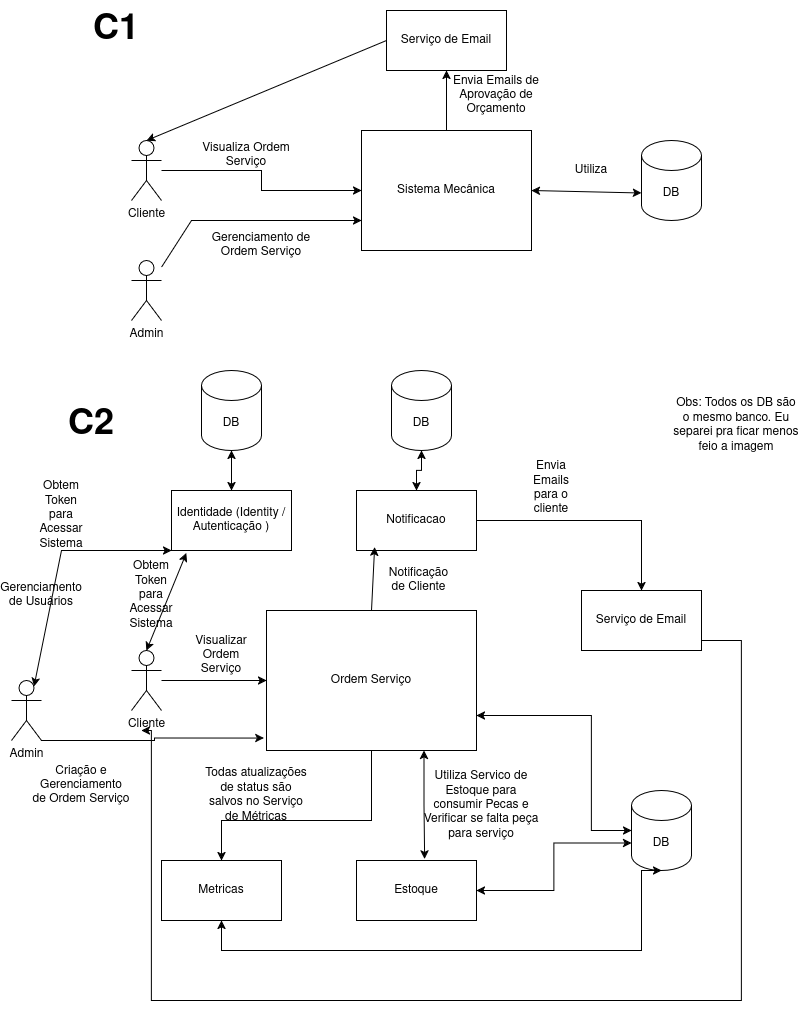

The diagram above was exported from draw.io. Its source (the exported page's mxGraphModel, read from the mxfile embedded in the PNG):
<mxGraphModel dx="1042" dy="546" grid="1" gridSize="10" guides="1" tooltips="1" connect="1" arrows="1" fold="1" page="1" pageScale="1" pageWidth="850" pageHeight="1100" math="0" shadow="0">
  <root>
    <mxCell id="0" />
    <mxCell id="1" parent="0" />
    <mxCell id="1IuDVFt3unrHOIzwuw2z-5" edge="1" parent="1" source="1IuDVFt3unrHOIzwuw2z-1" style="edgeStyle=orthogonalEdgeStyle;rounded=0;orthogonalLoop=1;jettySize=auto;html=1;startArrow=classic;startFill=1;endArrow=none;endFill=0;" target="1IuDVFt3unrHOIzwuw2z-2">
      <mxGeometry relative="1" as="geometry" />
    </mxCell>
    <mxCell id="1IuDVFt3unrHOIzwuw2z-1" parent="1" style="rounded=0;whiteSpace=wrap;html=1;" value="&lt;div&gt;Sistema Mecânica&lt;/div&gt;" vertex="1">
      <mxGeometry height="120" width="170" x="380" y="180" as="geometry" />
    </mxCell>
    <mxCell id="1IuDVFt3unrHOIzwuw2z-2" parent="1" style="shape=umlActor;verticalLabelPosition=bottom;verticalAlign=top;html=1;outlineConnect=0;" value="&lt;div&gt;Cliente&lt;/div&gt;" vertex="1">
      <mxGeometry height="60" width="30" x="150" y="190" as="geometry" />
    </mxCell>
    <mxCell id="1IuDVFt3unrHOIzwuw2z-3" parent="1" style="shape=umlActor;verticalLabelPosition=bottom;verticalAlign=top;html=1;outlineConnect=0;" value="&lt;div&gt;Admin&lt;/div&gt;" vertex="1">
      <mxGeometry height="60" width="30" x="150" y="310" as="geometry" />
    </mxCell>
    <mxCell id="1IuDVFt3unrHOIzwuw2z-4" edge="1" parent="1" source="1IuDVFt3unrHOIzwuw2z-3" style="endArrow=classic;html=1;rounded=0;entryX=0;entryY=0.75;entryDx=0;entryDy=0;" target="1IuDVFt3unrHOIzwuw2z-1" value="">
      <mxGeometry height="50" relative="1" width="50" as="geometry">
        <Array as="points">
          <mxPoint x="210" y="270" />
        </Array>
        <mxPoint x="400" y="310" as="sourcePoint" />
        <mxPoint x="450" y="260" as="targetPoint" />
      </mxGeometry>
    </mxCell>
    <mxCell id="1IuDVFt3unrHOIzwuw2z-6" parent="1" style="rounded=0;whiteSpace=wrap;html=1;" value="Serviço de Email" vertex="1">
      <mxGeometry height="60" width="120" x="405" y="60" as="geometry" />
    </mxCell>
    <mxCell id="1IuDVFt3unrHOIzwuw2z-7" edge="1" parent="1" source="1IuDVFt3unrHOIzwuw2z-1" style="endArrow=classic;html=1;rounded=0;entryX=0.5;entryY=1;entryDx=0;entryDy=0;exitX=0.5;exitY=0;exitDx=0;exitDy=0;" target="1IuDVFt3unrHOIzwuw2z-6" value="">
      <mxGeometry height="50" relative="1" width="50" as="geometry">
        <mxPoint x="400" y="310" as="sourcePoint" />
        <mxPoint x="450" y="260" as="targetPoint" />
      </mxGeometry>
    </mxCell>
    <mxCell id="1IuDVFt3unrHOIzwuw2z-9" edge="1" parent="1" source="1IuDVFt3unrHOIzwuw2z-6" style="endArrow=classic;html=1;rounded=0;exitX=0;exitY=0.5;exitDx=0;exitDy=0;entryX=0.5;entryY=0;entryDx=0;entryDy=0;entryPerimeter=0;" target="1IuDVFt3unrHOIzwuw2z-2" value="">
      <mxGeometry height="50" relative="1" width="50" as="geometry">
        <mxPoint x="400" y="310" as="sourcePoint" />
        <mxPoint x="450" y="260" as="targetPoint" />
      </mxGeometry>
    </mxCell>
    <mxCell id="1IuDVFt3unrHOIzwuw2z-21" edge="1" parent="1" source="1IuDVFt3unrHOIzwuw2z-10" style="edgeStyle=orthogonalEdgeStyle;rounded=0;orthogonalLoop=1;jettySize=auto;html=1;entryX=0.5;entryY=0;entryDx=0;entryDy=0;" target="1IuDVFt3unrHOIzwuw2z-14">
      <mxGeometry relative="1" as="geometry">
        <Array as="points">
          <mxPoint x="390" y="870" />
          <mxPoint x="240" y="870" />
        </Array>
      </mxGeometry>
    </mxCell>
    <mxCell id="1IuDVFt3unrHOIzwuw2z-22" edge="1" parent="1" source="1IuDVFt3unrHOIzwuw2z-10" style="edgeStyle=orthogonalEdgeStyle;rounded=0;orthogonalLoop=1;jettySize=auto;html=1;entryX=0.568;entryY=-0.028;entryDx=0;entryDy=0;entryPerimeter=0;startArrow=classic;startFill=1;exitX=0.75;exitY=1;exitDx=0;exitDy=0;" target="1IuDVFt3unrHOIzwuw2z-11">
      <mxGeometry relative="1" as="geometry">
        <mxPoint x="410" y="880" as="targetPoint" />
      </mxGeometry>
    </mxCell>
    <mxCell id="1IuDVFt3unrHOIzwuw2z-10" parent="1" style="rounded=0;whiteSpace=wrap;html=1;" value="Ordem Serviço" vertex="1">
      <mxGeometry height="140" width="210" x="285" y="660" as="geometry" />
    </mxCell>
    <mxCell id="1IuDVFt3unrHOIzwuw2z-11" parent="1" style="rounded=0;whiteSpace=wrap;html=1;" value="Estoque" vertex="1">
      <mxGeometry height="60" width="120" x="375" y="910" as="geometry" />
    </mxCell>
    <mxCell id="1IuDVFt3unrHOIzwuw2z-12" parent="1" style="rounded=0;whiteSpace=wrap;html=1;" value="Identidade (Identity / Autenticação )" vertex="1">
      <mxGeometry height="60" width="120" x="190" y="540" as="geometry" />
    </mxCell>
    <mxCell id="1IuDVFt3unrHOIzwuw2z-31" edge="1" parent="1" source="1IuDVFt3unrHOIzwuw2z-13" style="edgeStyle=orthogonalEdgeStyle;rounded=0;orthogonalLoop=1;jettySize=auto;html=1;entryX=0.5;entryY=0;entryDx=0;entryDy=0;" target="1IuDVFt3unrHOIzwuw2z-16">
      <mxGeometry relative="1" as="geometry" />
    </mxCell>
    <mxCell id="1IuDVFt3unrHOIzwuw2z-13" parent="1" style="rounded=0;whiteSpace=wrap;html=1;" value="&lt;div&gt;Notificacao&lt;/div&gt;" vertex="1">
      <mxGeometry height="60" width="120" x="375" y="540" as="geometry" />
    </mxCell>
    <mxCell id="1IuDVFt3unrHOIzwuw2z-14" parent="1" style="rounded=0;whiteSpace=wrap;html=1;" value="Metricas" vertex="1">
      <mxGeometry height="60" width="120" x="180" y="910" as="geometry" />
    </mxCell>
    <mxCell id="1IuDVFt3unrHOIzwuw2z-16" parent="1" style="rounded=0;whiteSpace=wrap;html=1;" value="Serviço de Email" vertex="1">
      <mxGeometry height="60" width="120" x="600" y="640" as="geometry" />
    </mxCell>
    <mxCell id="1IuDVFt3unrHOIzwuw2z-19" edge="1" parent="1" source="1IuDVFt3unrHOIzwuw2z-17" style="edgeStyle=orthogonalEdgeStyle;rounded=0;orthogonalLoop=1;jettySize=auto;html=1;" target="1IuDVFt3unrHOIzwuw2z-10">
      <mxGeometry relative="1" as="geometry" />
    </mxCell>
    <mxCell id="1IuDVFt3unrHOIzwuw2z-17" parent="1" style="shape=umlActor;verticalLabelPosition=bottom;verticalAlign=top;html=1;outlineConnect=0;" value="Cliente" vertex="1">
      <mxGeometry height="60" width="30" x="150" y="700" as="geometry" />
    </mxCell>
    <mxCell id="1IuDVFt3unrHOIzwuw2z-18" parent="1" style="shape=umlActor;verticalLabelPosition=bottom;verticalAlign=top;html=1;outlineConnect=0;" value="Admin" vertex="1">
      <mxGeometry height="60" width="30" x="30" y="730" as="geometry" />
    </mxCell>
    <mxCell id="1IuDVFt3unrHOIzwuw2z-20" edge="1" parent="1" source="1IuDVFt3unrHOIzwuw2z-18" style="edgeStyle=orthogonalEdgeStyle;rounded=0;orthogonalLoop=1;jettySize=auto;html=1;entryX=-0.013;entryY=0.911;entryDx=0;entryDy=0;entryPerimeter=0;" target="1IuDVFt3unrHOIzwuw2z-10">
      <mxGeometry relative="1" as="geometry">
        <Array as="points">
          <mxPoint x="173" y="790" />
          <mxPoint x="173" y="788" />
        </Array>
      </mxGeometry>
    </mxCell>
    <mxCell id="1IuDVFt3unrHOIzwuw2z-24" edge="1" parent="1" source="1IuDVFt3unrHOIzwuw2z-18" style="endArrow=classic;html=1;rounded=0;exitX=0.75;exitY=0.1;exitDx=0;exitDy=0;exitPerimeter=0;entryX=0;entryY=1;entryDx=0;entryDy=0;startArrow=classic;startFill=1;" target="1IuDVFt3unrHOIzwuw2z-12" value="">
      <mxGeometry height="50" relative="1" width="50" as="geometry">
        <Array as="points">
          <mxPoint x="80" y="600" />
        </Array>
        <mxPoint x="380" y="770" as="sourcePoint" />
        <mxPoint x="430" y="720" as="targetPoint" />
      </mxGeometry>
    </mxCell>
    <mxCell id="1IuDVFt3unrHOIzwuw2z-25" edge="1" parent="1" source="1IuDVFt3unrHOIzwuw2z-17" style="endArrow=classic;startArrow=classic;html=1;rounded=0;exitX=0.5;exitY=0;exitDx=0;exitDy=0;exitPerimeter=0;entryX=0.124;entryY=1.042;entryDx=0;entryDy=0;entryPerimeter=0;" target="1IuDVFt3unrHOIzwuw2z-12" value="">
      <mxGeometry height="50" relative="1" width="50" as="geometry">
        <mxPoint x="380" y="770" as="sourcePoint" />
        <mxPoint x="430" y="720" as="targetPoint" />
      </mxGeometry>
    </mxCell>
    <mxCell id="1IuDVFt3unrHOIzwuw2z-26" parent="1" style="text;html=1;whiteSpace=wrap;strokeColor=none;fillColor=none;align=center;verticalAlign=middle;rounded=0;" value="&lt;div&gt;Obtem Token para Acessar Sistema&lt;/div&gt;" vertex="1">
      <mxGeometry height="30" width="60" x="140" y="630" as="geometry" />
    </mxCell>
    <mxCell id="1IuDVFt3unrHOIzwuw2z-27" parent="1" style="text;html=1;whiteSpace=wrap;strokeColor=none;fillColor=none;align=center;verticalAlign=middle;rounded=0;" value="&lt;div&gt;Obtem Token para Acessar Sistema&lt;/div&gt;" vertex="1">
      <mxGeometry height="30" width="60" x="50" y="550" as="geometry" />
    </mxCell>
    <mxCell id="1IuDVFt3unrHOIzwuw2z-29" edge="1" parent="1" source="1IuDVFt3unrHOIzwuw2z-10" style="endArrow=classic;html=1;rounded=0;exitX=0.5;exitY=0;exitDx=0;exitDy=0;entryX=0.151;entryY=0.944;entryDx=0;entryDy=0;entryPerimeter=0;" target="1IuDVFt3unrHOIzwuw2z-13" value="">
      <mxGeometry height="50" relative="1" width="50" as="geometry">
        <mxPoint x="380" y="770" as="sourcePoint" />
        <mxPoint x="430" y="720" as="targetPoint" />
      </mxGeometry>
    </mxCell>
    <mxCell id="1IuDVFt3unrHOIzwuw2z-30" parent="1" style="text;html=1;whiteSpace=wrap;strokeColor=none;fillColor=none;align=center;verticalAlign=middle;rounded=0;" value="&lt;div&gt;Notificação de Cliente&lt;/div&gt;" vertex="1">
      <mxGeometry height="40" width="65" x="405" y="610" as="geometry" />
    </mxCell>
    <mxCell id="1IuDVFt3unrHOIzwuw2z-32" parent="1" style="text;html=1;whiteSpace=wrap;strokeColor=none;fillColor=none;align=center;verticalAlign=middle;rounded=0;" value="&lt;div&gt;Envia Emails para o cliente&lt;/div&gt;&lt;div&gt;&lt;br&gt;&lt;/div&gt;" vertex="1">
      <mxGeometry height="30" width="60" x="540" y="530" as="geometry" />
    </mxCell>
    <mxCell id="1IuDVFt3unrHOIzwuw2z-33" edge="1" parent="1" style="edgeStyle=orthogonalEdgeStyle;rounded=0;orthogonalLoop=1;jettySize=auto;html=1;">
      <mxGeometry relative="1" as="geometry">
        <Array as="points">
          <mxPoint x="760" y="690" />
          <mxPoint x="760" y="1050" />
          <mxPoint x="170" y="1050" />
          <mxPoint x="170" y="780" />
        </Array>
        <mxPoint x="720" y="690" as="sourcePoint" />
        <mxPoint x="160" y="780" as="targetPoint" />
      </mxGeometry>
    </mxCell>
    <mxCell id="1IuDVFt3unrHOIzwuw2z-35" parent="1" style="shape=cylinder3;whiteSpace=wrap;html=1;boundedLbl=1;backgroundOutline=1;size=15;" value="DB" vertex="1">
      <mxGeometry height="80" width="60" x="220" y="420" as="geometry" />
    </mxCell>
    <mxCell id="1IuDVFt3unrHOIzwuw2z-36" edge="1" parent="1" source="1IuDVFt3unrHOIzwuw2z-12" style="endArrow=classic;startArrow=classic;html=1;rounded=0;exitX=0.5;exitY=0;exitDx=0;exitDy=0;entryX=0.5;entryY=1;entryDx=0;entryDy=0;entryPerimeter=0;" target="1IuDVFt3unrHOIzwuw2z-35" value="">
      <mxGeometry height="50" relative="1" width="50" as="geometry">
        <mxPoint x="510" y="690" as="sourcePoint" />
        <mxPoint x="560" y="640" as="targetPoint" />
      </mxGeometry>
    </mxCell>
    <mxCell id="1IuDVFt3unrHOIzwuw2z-37" parent="1" style="text;html=1;whiteSpace=wrap;strokeColor=none;fillColor=none;align=center;verticalAlign=middle;rounded=0;" value="Obs: Todos os DB são o mesmo banco. Eu separei pra ficar menos feio a imagem" vertex="1">
      <mxGeometry height="30" width="130" x="690" y="460" as="geometry" />
    </mxCell>
    <mxCell id="1IuDVFt3unrHOIzwuw2z-38" parent="1" style="shape=cylinder3;whiteSpace=wrap;html=1;boundedLbl=1;backgroundOutline=1;size=15;" value="DB" vertex="1">
      <mxGeometry height="80" width="60" x="410" y="420" as="geometry" />
    </mxCell>
    <mxCell id="1IuDVFt3unrHOIzwuw2z-39" edge="1" parent="1" source="1IuDVFt3unrHOIzwuw2z-13" style="edgeStyle=orthogonalEdgeStyle;rounded=0;orthogonalLoop=1;jettySize=auto;html=1;exitX=0.5;exitY=0;exitDx=0;exitDy=0;entryX=0.5;entryY=1;entryDx=0;entryDy=0;entryPerimeter=0;startArrow=classic;startFill=1;" target="1IuDVFt3unrHOIzwuw2z-38">
      <mxGeometry relative="1" as="geometry" />
    </mxCell>
    <mxCell id="1IuDVFt3unrHOIzwuw2z-41" edge="1" parent="1" source="1IuDVFt3unrHOIzwuw2z-40" style="edgeStyle=orthogonalEdgeStyle;rounded=0;orthogonalLoop=1;jettySize=auto;html=1;entryX=1;entryY=0.75;entryDx=0;entryDy=0;startArrow=classic;startFill=1;" target="1IuDVFt3unrHOIzwuw2z-10">
      <mxGeometry relative="1" as="geometry">
        <Array as="points">
          <mxPoint x="610" y="880" />
          <mxPoint x="610" y="765" />
        </Array>
      </mxGeometry>
    </mxCell>
    <mxCell id="1IuDVFt3unrHOIzwuw2z-40" parent="1" style="shape=cylinder3;whiteSpace=wrap;html=1;boundedLbl=1;backgroundOutline=1;size=15;" value="DB" vertex="1">
      <mxGeometry height="80" width="60" x="650" y="840" as="geometry" />
    </mxCell>
    <mxCell id="1IuDVFt3unrHOIzwuw2z-42" edge="1" parent="1" source="1IuDVFt3unrHOIzwuw2z-11" style="edgeStyle=orthogonalEdgeStyle;rounded=0;orthogonalLoop=1;jettySize=auto;html=1;entryX=0;entryY=0;entryDx=0;entryDy=52.5;entryPerimeter=0;startArrow=classic;startFill=1;" target="1IuDVFt3unrHOIzwuw2z-40">
      <mxGeometry relative="1" as="geometry" />
    </mxCell>
    <mxCell id="1IuDVFt3unrHOIzwuw2z-43" edge="1" parent="1" source="1IuDVFt3unrHOIzwuw2z-14" style="edgeStyle=orthogonalEdgeStyle;rounded=0;orthogonalLoop=1;jettySize=auto;html=1;entryX=0.5;entryY=1;entryDx=0;entryDy=0;entryPerimeter=0;startArrow=classic;startFill=1;" target="1IuDVFt3unrHOIzwuw2z-40">
      <mxGeometry relative="1" as="geometry">
        <Array as="points">
          <mxPoint x="240" y="1000" />
          <mxPoint x="660" y="1000" />
          <mxPoint x="660" y="920" />
        </Array>
      </mxGeometry>
    </mxCell>
    <mxCell id="1IuDVFt3unrHOIzwuw2z-44" parent="1" style="text;html=1;whiteSpace=wrap;strokeColor=none;fillColor=none;align=center;verticalAlign=middle;rounded=0;" value="Utiliza Servico de Estoque para consumir Pecas e Verificar se falta peça para serviço" vertex="1">
      <mxGeometry height="30" width="120" x="440" y="840" as="geometry" />
    </mxCell>
    <mxCell id="1IuDVFt3unrHOIzwuw2z-46" parent="1" style="text;html=1;whiteSpace=wrap;strokeColor=none;fillColor=none;align=center;verticalAlign=middle;rounded=0;" value="Todas atualizações de status são salvos no Serviço de Métricas" vertex="1">
      <mxGeometry height="30" width="110" x="220" y="830" as="geometry" />
    </mxCell>
    <mxCell id="1IuDVFt3unrHOIzwuw2z-48" parent="1" style="text;html=1;whiteSpace=wrap;strokeColor=none;fillColor=none;align=center;verticalAlign=middle;rounded=0;" value="Visualizar Ordem Serviço" vertex="1">
      <mxGeometry height="30" width="60" x="210" y="690" as="geometry" />
    </mxCell>
    <mxCell id="1IuDVFt3unrHOIzwuw2z-49" parent="1" style="text;html=1;whiteSpace=wrap;strokeColor=none;fillColor=none;align=center;verticalAlign=middle;rounded=0;" value="Criação e Gerenciamento de Ordem Serviço" vertex="1">
      <mxGeometry height="70" width="100" x="50" y="800" as="geometry" />
    </mxCell>
    <mxCell id="1IuDVFt3unrHOIzwuw2z-50" parent="1" style="text;html=1;whiteSpace=wrap;strokeColor=none;fillColor=none;align=center;verticalAlign=middle;rounded=0;" value="Gerenciamento de Usuários" vertex="1">
      <mxGeometry height="30" width="60" x="30" y="630" as="geometry" />
    </mxCell>
    <mxCell id="1IuDVFt3unrHOIzwuw2z-51" parent="1" style="text;html=1;whiteSpace=wrap;strokeColor=none;fillColor=none;align=center;verticalAlign=middle;rounded=0;" value="&lt;font style=&quot;font-size: 36px;&quot;&gt;&lt;b&gt;C1&lt;/b&gt;&lt;/font&gt;" vertex="1">
      <mxGeometry height="60" width="110" x="80" y="50" as="geometry" />
    </mxCell>
    <mxCell id="1IuDVFt3unrHOIzwuw2z-52" parent="1" style="text;html=1;whiteSpace=wrap;strokeColor=none;fillColor=none;align=center;verticalAlign=middle;rounded=0;" value="&lt;font style=&quot;font-size: 36px;&quot;&gt;&lt;b&gt;C2&lt;/b&gt;&lt;/font&gt;" vertex="1">
      <mxGeometry height="30" width="60" x="80" y="460" as="geometry" />
    </mxCell>
    <mxCell id="1IuDVFt3unrHOIzwuw2z-53" parent="1" style="text;html=1;whiteSpace=wrap;strokeColor=none;fillColor=none;align=center;verticalAlign=middle;rounded=0;" value="Envia Emails de Aprovação de Orçamento" vertex="1">
      <mxGeometry height="30" width="110" x="460" y="130" as="geometry" />
    </mxCell>
    <mxCell id="1IuDVFt3unrHOIzwuw2z-54" parent="1" style="text;html=1;whiteSpace=wrap;strokeColor=none;fillColor=none;align=center;verticalAlign=middle;rounded=0;" value="Visualiza Ordem Serviço" vertex="1">
      <mxGeometry height="30" width="110" x="210" y="190" as="geometry" />
    </mxCell>
    <mxCell id="1IuDVFt3unrHOIzwuw2z-55" parent="1" style="text;html=1;whiteSpace=wrap;strokeColor=none;fillColor=none;align=center;verticalAlign=middle;rounded=0;" value="Gerenciamento de Ordem Serviço" vertex="1">
      <mxGeometry height="30" width="120" x="220" y="280" as="geometry" />
    </mxCell>
    <mxCell id="1IuDVFt3unrHOIzwuw2z-56" parent="1" style="shape=cylinder3;whiteSpace=wrap;html=1;boundedLbl=1;backgroundOutline=1;size=15;" value="DB" vertex="1">
      <mxGeometry height="80" width="60" x="660" y="190" as="geometry" />
    </mxCell>
    <mxCell id="1IuDVFt3unrHOIzwuw2z-57" edge="1" parent="1" source="1IuDVFt3unrHOIzwuw2z-1" style="endArrow=classic;startArrow=classic;html=1;rounded=0;entryX=0;entryY=0;entryDx=0;entryDy=52.5;entryPerimeter=0;exitX=1;exitY=0.5;exitDx=0;exitDy=0;" target="1IuDVFt3unrHOIzwuw2z-56" value="">
      <mxGeometry height="50" relative="1" width="50" as="geometry">
        <mxPoint x="510" y="310" as="sourcePoint" />
        <mxPoint x="560" y="260" as="targetPoint" />
      </mxGeometry>
    </mxCell>
    <mxCell id="1IuDVFt3unrHOIzwuw2z-58" parent="1" style="text;html=1;whiteSpace=wrap;strokeColor=none;fillColor=none;align=center;verticalAlign=middle;rounded=0;" value="Utiliza" vertex="1">
      <mxGeometry height="30" width="60" x="580" y="205" as="geometry" />
    </mxCell>
  </root>
</mxGraphModel>